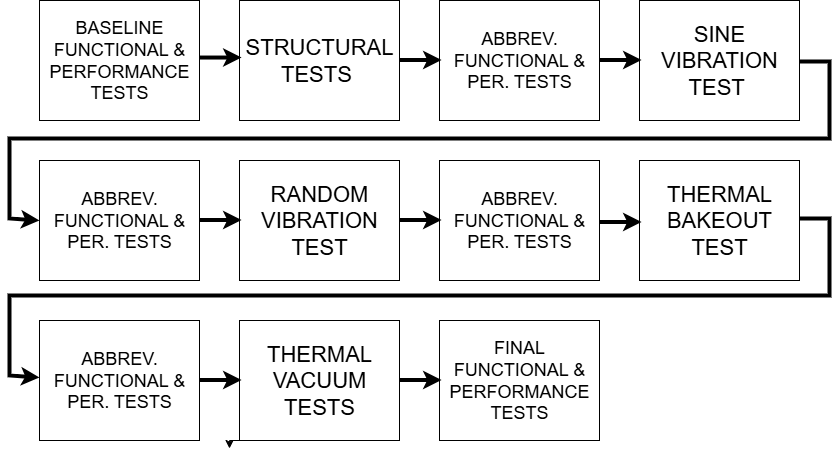

The diagram above was exported from draw.io. Its source (the exported page's mxGraphModel, read from the mxfile embedded in the PNG):
<mxGraphModel dx="1042" dy="623" grid="1" gridSize="10" guides="1" tooltips="1" connect="1" arrows="1" fold="1" page="1" pageScale="1" pageWidth="850" pageHeight="1100" math="0" shadow="0">
  <root>
    <mxCell id="0" />
    <mxCell id="1" parent="0" />
    <mxCell id="plCpmy9Gnc9HoJHK5mlZ-16" value="&lt;font style=&quot;font-size: 18px;&quot; face=&quot;arial&quot;&gt;BASELINE FUNCTIONAL &amp;amp; PERFORMANCE TESTS&lt;/font&gt;" style="rounded=0;whiteSpace=wrap;html=1;fontFamily=Poppins;fontSize=13;fillColor=none;" parent="1" vertex="1">
      <mxGeometry x="40" y="362" width="160" height="120" as="geometry" />
    </mxCell>
    <mxCell id="plCpmy9Gnc9HoJHK5mlZ-17" value="&lt;font style=&quot;font-size: 22px;&quot; face=&quot;arial&quot;&gt;STRUCTURAL TESTS&amp;nbsp;&lt;/font&gt;" style="rounded=0;whiteSpace=wrap;html=1;fontFamily=Poppins;fontSize=13;fillColor=none;" parent="1" vertex="1">
      <mxGeometry x="240" y="362" width="160" height="120" as="geometry" />
    </mxCell>
    <mxCell id="plCpmy9Gnc9HoJHK5mlZ-18" value="&lt;font style=&quot;font-size: 18px;&quot; face=&quot;arial&quot;&gt;ABBREV. FUNCTIONAL &amp;amp; PER. TESTS&lt;/font&gt;" style="rounded=0;whiteSpace=wrap;html=1;fontFamily=Poppins;fontSize=13;fillColor=none;" parent="1" vertex="1">
      <mxGeometry x="440" y="362" width="160" height="120" as="geometry" />
    </mxCell>
    <mxCell id="plCpmy9Gnc9HoJHK5mlZ-19" value="&lt;font style=&quot;font-size: 22px;&quot; face=&quot;arial&quot;&gt;SINE VIBRATION TEST&amp;nbsp;&lt;/font&gt;" style="rounded=0;whiteSpace=wrap;html=1;fontFamily=Poppins;fontSize=13;fillColor=none;" parent="1" vertex="1">
      <mxGeometry x="640" y="362" width="160" height="120" as="geometry" />
    </mxCell>
    <mxCell id="plCpmy9Gnc9HoJHK5mlZ-43" value="" style="edgeStyle=orthogonalEdgeStyle;rounded=0;orthogonalLoop=1;jettySize=auto;html=1;" parent="1" source="plCpmy9Gnc9HoJHK5mlZ-20" target="plCpmy9Gnc9HoJHK5mlZ-21" edge="1">
      <mxGeometry relative="1" as="geometry" />
    </mxCell>
    <mxCell id="plCpmy9Gnc9HoJHK5mlZ-20" value="&lt;font style=&quot;font-size: 18px;&quot; face=&quot;arial&quot;&gt;ABBREV. FUNCTIONAL &amp;amp; PER. TESTS&lt;/font&gt;" style="rounded=0;whiteSpace=wrap;html=1;fontFamily=Poppins;fontSize=13;fillColor=none;" parent="1" vertex="1">
      <mxGeometry x="40" y="522" width="160" height="120" as="geometry" />
    </mxCell>
    <mxCell id="plCpmy9Gnc9HoJHK5mlZ-21" value="&lt;font style=&quot;font-size: 22px;&quot; face=&quot;arial&quot;&gt;RANDOM VIBRATION TEST&lt;/font&gt;" style="rounded=0;whiteSpace=wrap;html=1;fontFamily=Poppins;fontSize=13;fillColor=none;" parent="1" vertex="1">
      <mxGeometry x="240" y="522" width="160" height="120" as="geometry" />
    </mxCell>
    <mxCell id="plCpmy9Gnc9HoJHK5mlZ-22" value="&lt;span style=&quot;color: rgb(0, 0, 0); font-style: normal; font-variant-ligatures: normal; font-variant-caps: normal; font-weight: 400; letter-spacing: normal; orphans: 2; text-align: center; text-indent: 0px; text-transform: none; widows: 2; word-spacing: 0px; -webkit-text-stroke-width: 0px; white-space: normal; text-decoration-thickness: initial; text-decoration-style: initial; text-decoration-color: initial; float: none; display: inline !important;&quot;&gt;&lt;font face=&quot;arial&quot; style=&quot;font-size: 18px;&quot;&gt;ABBREV. FUNCTIONAL &amp;amp; PER. TESTS&lt;/font&gt;&lt;/span&gt;" style="rounded=0;whiteSpace=wrap;html=1;fontFamily=Poppins;fontSize=13;fillColor=none;" parent="1" vertex="1">
      <mxGeometry x="440" y="522" width="160" height="120" as="geometry" />
    </mxCell>
    <mxCell id="plCpmy9Gnc9HoJHK5mlZ-23" value="&lt;font style=&quot;font-size: 22px;&quot; face=&quot;arial&quot;&gt;THERMAL BAKEOUT TEST&lt;/font&gt;" style="rounded=0;whiteSpace=wrap;html=1;fontFamily=Poppins;fontSize=13;fillColor=none;" parent="1" vertex="1">
      <mxGeometry x="640" y="522" width="160" height="120" as="geometry" />
    </mxCell>
    <mxCell id="plCpmy9Gnc9HoJHK5mlZ-45" style="edgeStyle=orthogonalEdgeStyle;rounded=0;orthogonalLoop=1;jettySize=auto;html=1;exitX=0;exitY=1;exitDx=0;exitDy=0;" parent="1" source="plCpmy9Gnc9HoJHK5mlZ-25" edge="1">
      <mxGeometry relative="1" as="geometry">
        <mxPoint x="230" y="810" as="targetPoint" />
      </mxGeometry>
    </mxCell>
    <mxCell id="plCpmy9Gnc9HoJHK5mlZ-25" value="&lt;span style=&quot;font-family: arial;&quot;&gt;&lt;font style=&quot;font-size: 22px;&quot;&gt;THERMAL VACUUM TESTS&lt;/font&gt;&lt;/span&gt;" style="rounded=0;whiteSpace=wrap;html=1;fontFamily=Poppins;fontSize=13;fillColor=none;" parent="1" vertex="1">
      <mxGeometry x="240" y="682" width="160" height="120" as="geometry" />
    </mxCell>
    <mxCell id="plCpmy9Gnc9HoJHK5mlZ-26" value="&lt;span style=&quot;font-family: arial;&quot;&gt;&lt;font style=&quot;font-size: 18px;&quot;&gt;ABBREV. FUNCTIONAL &amp;amp; PER. TESTS&lt;/font&gt;&lt;/span&gt;" style="rounded=0;whiteSpace=wrap;html=1;fontFamily=Poppins;fontSize=13;fillColor=none;" parent="1" vertex="1">
      <mxGeometry x="40" y="682" width="160" height="120" as="geometry" />
    </mxCell>
    <mxCell id="plCpmy9Gnc9HoJHK5mlZ-28" value="&lt;font style=&quot;font-size: 18px;&quot; face=&quot;arial&quot;&gt;FINAL FUNCTIONAL &amp;amp; PERFORMANCE TESTS&lt;/font&gt;" style="rounded=0;whiteSpace=wrap;html=1;fontFamily=Poppins;fontSize=13;fillColor=none;" parent="1" vertex="1">
      <mxGeometry x="440" y="682" width="160" height="120" as="geometry" />
    </mxCell>
    <mxCell id="plCpmy9Gnc9HoJHK5mlZ-29" value="" style="endArrow=classic;html=1;rounded=0;exitX=1;exitY=0.667;exitDx=0;exitDy=0;exitPerimeter=0;entryX=0.013;entryY=0.667;entryDx=0;entryDy=0;entryPerimeter=0;strokeWidth=4;" parent="1" edge="1">
      <mxGeometry width="50" height="50" relative="1" as="geometry">
        <mxPoint x="200" y="419.03999999999996" as="sourcePoint" />
        <mxPoint x="242.07999999999993" y="419.03999999999996" as="targetPoint" />
      </mxGeometry>
    </mxCell>
    <mxCell id="plCpmy9Gnc9HoJHK5mlZ-30" value="" style="endArrow=classic;html=1;rounded=0;exitX=1;exitY=0.667;exitDx=0;exitDy=0;exitPerimeter=0;entryX=0.013;entryY=0.667;entryDx=0;entryDy=0;entryPerimeter=0;strokeWidth=4;" parent="1" edge="1">
      <mxGeometry width="50" height="50" relative="1" as="geometry">
        <mxPoint x="400" y="421.49999999999994" as="sourcePoint" />
        <mxPoint x="442.0799999999999" y="421.49999999999994" as="targetPoint" />
      </mxGeometry>
    </mxCell>
    <mxCell id="plCpmy9Gnc9HoJHK5mlZ-31" value="" style="endArrow=classic;html=1;rounded=0;exitX=1;exitY=0.667;exitDx=0;exitDy=0;exitPerimeter=0;entryX=0.013;entryY=0.667;entryDx=0;entryDy=0;entryPerimeter=0;strokeWidth=4;" parent="1" edge="1">
      <mxGeometry width="50" height="50" relative="1" as="geometry">
        <mxPoint x="600" y="421.49999999999994" as="sourcePoint" />
        <mxPoint x="642.0799999999999" y="421.49999999999994" as="targetPoint" />
      </mxGeometry>
    </mxCell>
    <mxCell id="plCpmy9Gnc9HoJHK5mlZ-33" value="" style="endArrow=classic;html=1;rounded=0;strokeWidth=4;exitX=1;exitY=0.5;exitDx=0;exitDy=0;entryX=0;entryY=0.5;entryDx=0;entryDy=0;" parent="1" target="plCpmy9Gnc9HoJHK5mlZ-20" edge="1">
      <mxGeometry width="50" height="50" relative="1" as="geometry">
        <mxPoint x="800" y="423" as="sourcePoint" />
        <mxPoint x="20" y="580" as="targetPoint" />
        <Array as="points">
          <mxPoint x="830" y="423" />
          <mxPoint x="830" y="460" />
          <mxPoint x="830" y="500" />
          <mxPoint x="10" y="500" />
          <mxPoint x="10" y="540" />
          <mxPoint x="10" y="580" />
        </Array>
      </mxGeometry>
    </mxCell>
    <mxCell id="plCpmy9Gnc9HoJHK5mlZ-34" value="" style="endArrow=classic;html=1;rounded=0;exitX=1;exitY=0.667;exitDx=0;exitDy=0;exitPerimeter=0;entryX=0.013;entryY=0.667;entryDx=0;entryDy=0;entryPerimeter=0;strokeWidth=4;" parent="1" edge="1">
      <mxGeometry width="50" height="50" relative="1" as="geometry">
        <mxPoint x="200" y="581.5" as="sourcePoint" />
        <mxPoint x="242.07999999999993" y="581.5" as="targetPoint" />
      </mxGeometry>
    </mxCell>
    <mxCell id="plCpmy9Gnc9HoJHK5mlZ-35" value="" style="endArrow=classic;html=1;rounded=0;exitX=1;exitY=0.667;exitDx=0;exitDy=0;exitPerimeter=0;entryX=0.013;entryY=0.667;entryDx=0;entryDy=0;entryPerimeter=0;strokeWidth=4;" parent="1" edge="1">
      <mxGeometry width="50" height="50" relative="1" as="geometry">
        <mxPoint x="400" y="581.5" as="sourcePoint" />
        <mxPoint x="442.0799999999999" y="581.5" as="targetPoint" />
      </mxGeometry>
    </mxCell>
    <mxCell id="plCpmy9Gnc9HoJHK5mlZ-38" value="" style="endArrow=classic;html=1;rounded=0;exitX=1;exitY=0.667;exitDx=0;exitDy=0;exitPerimeter=0;entryX=0.013;entryY=0.667;entryDx=0;entryDy=0;entryPerimeter=0;strokeWidth=4;" parent="1" edge="1">
      <mxGeometry width="50" height="50" relative="1" as="geometry">
        <mxPoint x="600" y="583.5" as="sourcePoint" />
        <mxPoint x="642.0799999999999" y="583.5" as="targetPoint" />
      </mxGeometry>
    </mxCell>
    <mxCell id="plCpmy9Gnc9HoJHK5mlZ-40" value="" style="endArrow=classic;html=1;rounded=0;strokeWidth=4;exitX=1;exitY=0.5;exitDx=0;exitDy=0;entryX=0;entryY=0.5;entryDx=0;entryDy=0;" parent="1" edge="1">
      <mxGeometry width="50" height="50" relative="1" as="geometry">
        <mxPoint x="800" y="580" as="sourcePoint" />
        <mxPoint x="40" y="739" as="targetPoint" />
        <Array as="points">
          <mxPoint x="830" y="580" />
          <mxPoint x="830" y="617" />
          <mxPoint x="830" y="657" />
          <mxPoint x="10" y="657" />
          <mxPoint x="10" y="697" />
          <mxPoint x="10" y="737" />
        </Array>
      </mxGeometry>
    </mxCell>
    <mxCell id="plCpmy9Gnc9HoJHK5mlZ-44" value="" style="endArrow=classic;html=1;rounded=0;exitX=1;exitY=0.667;exitDx=0;exitDy=0;exitPerimeter=0;entryX=0.013;entryY=0.667;entryDx=0;entryDy=0;entryPerimeter=0;strokeWidth=4;" parent="1" edge="1">
      <mxGeometry width="50" height="50" relative="1" as="geometry">
        <mxPoint x="200" y="741.5" as="sourcePoint" />
        <mxPoint x="242.07999999999993" y="741.5" as="targetPoint" />
      </mxGeometry>
    </mxCell>
    <mxCell id="plCpmy9Gnc9HoJHK5mlZ-47" value="" style="endArrow=classic;html=1;rounded=0;exitX=1;exitY=0.667;exitDx=0;exitDy=0;exitPerimeter=0;entryX=0.013;entryY=0.667;entryDx=0;entryDy=0;entryPerimeter=0;strokeWidth=4;" parent="1" edge="1">
      <mxGeometry width="50" height="50" relative="1" as="geometry">
        <mxPoint x="400" y="741.5" as="sourcePoint" />
        <mxPoint x="442.0799999999999" y="741.5" as="targetPoint" />
      </mxGeometry>
    </mxCell>
  </root>
</mxGraphModel>